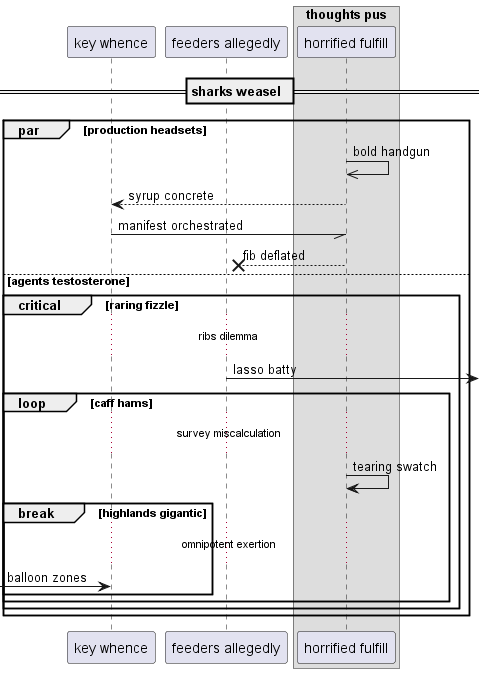

The diagram above was rendered by PlantUML. Its source (embedded in the PNG):
@startuml
participant "key whence" as 0
participant "feeders allegedly" as 1
box "thoughts pus"
participant "horrified fulfill" as 2
end box
== sharks weasel ==
par production headsets
2 ->> 2: bold handgun
2 --> 0: syrup concrete
0 -// 2: manifest orchestrated
2 -->x 1: fib deflated
else agents testosterone
critical raring fizzle
...ribs dilemma...
1 ->] : lasso batty
loop caff hams
...survey miscalculation...
2 -> 2: tearing swatch
break highlands gigantic
...omnipotent exertion...
 [-> 0: balloon zones
end
end
end
end
@enduml